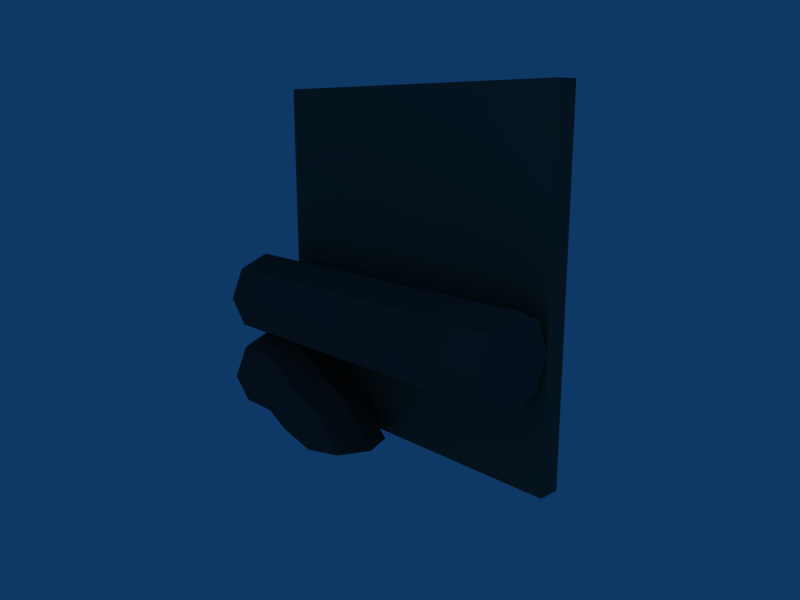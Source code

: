 # Source: alcantarilla_pared8.blend  (saved by Blender 2.45.0; exported with 4.5.12 LTS)
import bpy
from mathutils import Matrix  # noqa: F401  (used for matrix-valued properties, if any)

bpy.ops.wm.read_factory_settings(use_empty=True)
scene = bpy.context.scene
scene.name = 'Scene'

# ---- collections
col_collection_1 = bpy.data.collections.new('Collection 1'); scene.collection.children.link(col_collection_1)

# ---- materials (node trees are filled in below, after node groups)
mat_material_001 = bpy.data.materials.new('Material.001')
mat_material_001.alpha_threshold = 0.0
mat_material_001.diffuse_color = (0.252, 0.2662, 0.2555, 1.0)
mat_material_001.specular_color = (0.1513, 0.15, 0.15)
mat_material_001.roughness = 0.5
mat_material_001.line_color = (0.0, 0.0, 0.0, 1.0)
mat_material = bpy.data.materials.new('Material')
mat_material.alpha_threshold = 0.0
mat_material.diffuse_color = (0.2892, 0.3301, 0.29, 1.0)
mat_material.roughness = 0.5
mat_material.line_color = (0.0, 0.0, 0.0, 1.0)

# ---- material node trees

# ---- world
world_world = bpy.data.worlds.new('World'); scene.world = world_world
world_world.color = (0.05656, 0.2208, 0.4)
world_world.use_sun_shadow = False
world_world.sun_shadow_jitter_overblur = 0.0
world_world.cycles.sampling_method = 'MANUAL'
world_world.cycles.sample_map_resolution = 256

# ---- cameras
cam_camera = bpy.data.cameras.new('Camera')
cam_camera.passepartout_alpha = 0.2
cam_camera.clip_end = 100.0
cam_camera.lens = 35.0
cam_camera.ortho_scale = 7.314
cam_camera.show_passepartout = False
cam_camera.show_safe_areas = True
cam_camera.dof.focus_distance = 0.0
cam_camera.dof.aperture_fstop = 128.0

# ---- lights
light_spot = bpy.data.lights.new('Spot', 'POINT')
light_spot.transmission_factor = 0.0
light_spot.cutoff_distance = 30.0
light_spot.energy = 100.0
light_spot.shadow_buffer_clip_start = 1.001
light_spot.shadow_soft_size = 1.0
light_spot.shadow_maximum_resolution = 0.006
light_spot.use_absolute_resolution = True
light_spot.cycles.use_multiple_importance_sampling = False

# ---- meshes
me_cylinder = bpy.data.meshes.new('Cylinder')
me_cylinder.from_pydata([(0.7071, 0.7071, -4.0), (1.0, -2.186e-07, -4.0), (0.7071, -0.7071, -4.0), (8.742e-08, -1.0, -4.0), (-0.7071, -0.7071, -4.0), (-1.0, -1.629e-07, -4.0), (-0.7071, 0.7071, -4.0), (-1.271e-07, 1.0, -4.0), (0.7071, 0.7071, 4.0), (1.0, 7.908e-07, 4.0), (0.7071, -0.7071, 4.0), (-1.987e-07, -1.0, 4.0), (-0.7071, -0.7071, 4.0), (-1.0, 8.385e-07, 4.0), (-0.7071, 0.7071, 4.0), (1.129e-06, 1.0, 4.0), (1.748e-07, -1.748e-07, -4.0), (-1.748e-07, 1.748e-07, 4.0)], [], [(16, 0, 1), (17, 9, 8), (16, 1, 2), (17, 10, 9), (16, 2, 3), (17, 11, 10), (16, 3, 4), (17, 12, 11), (16, 4, 5), (17, 13, 12), (16, 5, 6), (17, 14, 13), (16, 6, 7), (17, 15, 14), (7, 0, 16), (17, 8, 15), (0, 8, 9, 1), (1, 9, 10, 2), (2, 10, 11, 3), (3, 11, 12, 4), (4, 12, 13, 5), (5, 13, 14, 6), (6, 14, 15, 7), (8, 0, 7, 15)])
me_cylinder.materials.append(mat_material_001)
me_cylinder.use_remesh_preserve_volume = False
me_cylinder.use_remesh_preserve_attributes = False
me_cylinder.use_mirror_vertex_groups = False
me_cylinder.update()
me_cylinder_001 = bpy.data.meshes.new('Cylinder.001')
me_cylinder_001.from_pydata([(0.7, 0.7, 3.0), (1.0, 1.311e-07, 3.0), (0.7, -0.7, 3.0), (-1.311e-07, -1.0, 3.0), (-0.7, -0.7, 3.0), (-1.0, 1.311e-07, 3.0), (-0.7, 0.7, 3.0), (-1.311e-07, 1.0, 3.0), (0.7, 0.7, 4.0), (1.0, 1.748e-07, 4.0), (0.7, -0.7, 4.0), (-1.748e-07, -1.0, 4.0), (-0.7, -0.7, 4.0), (-1.0, 1.748e-07, 4.0), (-0.7, 0.7, 4.0), (-1.748e-07, 1.0, 4.0), (-1.748e-07, 1.748e-07, 4.0), (-4.371e-08, 4.371e-08, 1.0), (-0.7, -0.3, 1.0), (-1.0, -1.0, 1.0), (-0.7, -1.0, 2.4), (0.7, -1.0, 2.4), (1.0, -1.0, 1.0), (0.7, -0.3, 1.0), (0.7, -1.0, 0.3), (-0.7, -1.0, 0.3), (0.0, -1.0, 0.0), (-4.371e-08, -1.0, 1.0)], [], [(16, 9, 8), (16, 10, 9), (16, 11, 10), (16, 12, 11), (16, 13, 12), (16, 14, 13), (16, 15, 14), (16, 8, 15), (0, 8, 9, 1), (1, 9, 10, 2), (2, 10, 11, 3), (3, 11, 12, 4), (4, 12, 13, 5), (5, 13, 14, 6), (6, 14, 15, 7), (8, 0, 7, 15), (7, 0, 23, 17), (6, 7, 17, 18), (5, 6, 18, 19), (4, 5, 19, 20), (3, 4, 20), (2, 3, 21), (1, 2, 21, 22), (0, 1, 22, 23), (23, 22, 24), (19, 18, 25), (18, 17, 26, 25), (17, 23, 24, 26), (27, 24, 22), (27, 22, 21), (27, 21, 3), (27, 3, 20), (27, 20, 19), (27, 19, 25), (27, 25, 26), (26, 24, 27)])
me_cylinder_001.materials.append(mat_material_001)
me_cylinder_001.use_remesh_preserve_volume = False
me_cylinder_001.use_remesh_preserve_attributes = False
me_cylinder_001.use_mirror_vertex_groups = False
me_cylinder_001.update()
me_cube = bpy.data.meshes.new('Cube')
me_cube.from_pydata([(4.0, 0.5, -4.0), (4.0, 0.0, -4.0), (-4.0, 1.788e-07, -4.0), (-4.0, 0.5, -4.0), (4.0, 0.5, 4.0), (4.0, -5.96e-07, 4.0), (-4.0, 3.576e-07, 4.0), (-4.0, 0.5, 4.0)], [], [(0, 1, 2, 3), (4, 7, 6, 5), (0, 4, 5, 1), (1, 5, 6, 2), (2, 6, 7, 3), (4, 0, 3, 7)])
me_cube.materials.append(mat_material)
me_cube.use_remesh_preserve_volume = False
me_cube.use_remesh_preserve_attributes = False
me_cube.use_mirror_vertex_groups = False
me_cube.update()

# ---- objects
ob_cylinder_001 = bpy.data.objects.new('Cylinder.001', me_cylinder)
ob_cylinder = bpy.data.objects.new('Cylinder', me_cylinder_001)
ob_cube = bpy.data.objects.new('Cube', me_cube)
ob_lamp = bpy.data.objects.new('Lamp', light_spot)
ob_camera = bpy.data.objects.new('Camera', cam_camera)

# ---- transforms, parenting, visibility, modifiers, constraints
ob_cylinder_001.location = (0.0, -1.0, 3.0)
ob_cylinder_001.rotation_euler = (1.571, -4.266e-17, 1.571)
ob_cylinder_001.lock_rotations_4d = False
ob_cylinder_001.empty_display_type = 'ARROWS'
ob_cylinder_001.color = (0.0, 0.0, 0.0, 1.0)
ob_cylinder_001.lineart.crease_threshold = 0.0
ob_cylinder.location = (0.0, -1.0, 1.0)
ob_cylinder.rotation_euler = (1.571, -4.266e-17, 1.571)
ob_cylinder.scale = (1.0, 1.0, -1.0)
ob_cylinder.lock_rotations_4d = False
ob_cylinder.empty_display_type = 'ARROWS'
ob_cylinder.color = (0.0, 0.0, 0.0, 1.0)
ob_cylinder.lineart.crease_threshold = 0.0
ob_cube.location = (0.0, 0.0, 4.0)
ob_cube.lock_rotations_4d = False
ob_cube.empty_display_type = 'ARROWS'
ob_cube.color = (0.0, 0.0, 0.0, 1.0)
ob_cube.lineart.crease_threshold = 0.0
ob_lamp.location = (8.076, -9.995, 5.904)
ob_lamp.rotation_euler = (0.6503, 0.05522, 1.866)
ob_lamp.lock_rotations_4d = False
ob_lamp.empty_display_type = 'ARROWS'
ob_lamp.color = (0.0, 0.0, 0.0, 0.0)
ob_lamp.lineart.crease_threshold = 0.0
ob_camera.location = (12.48, -11.51, 7.344)
ob_camera.rotation_euler = (1.339, 0.001715, 0.8297)
ob_camera.lock_rotations_4d = False
ob_camera.empty_display_type = 'ARROWS'
ob_camera.color = (0.0, 0.0, 0.0, 0.0)
ob_camera.display_type = 'WIRE'
ob_camera.lineart.crease_threshold = 0.0

# ---- collection membership
col_collection_1.objects.link(ob_cylinder_001)
col_collection_1.objects.link(ob_cylinder)
col_collection_1.objects.link(ob_cube)
col_collection_1.objects.link(ob_lamp)
col_collection_1.objects.link(ob_camera)

# ---- scene / render settings (as saved in the file)
scene.camera = ob_camera
scene.frame_start = 1; scene.frame_end = 250; scene.frame_set(1)
scene.render.engine = 'BLENDER_EEVEE_NEXT'
scene.render.image_settings.file_format = 'JPEG'
scene.render.image_settings.color_mode = 'RGB'
scene.render.image_settings.compression = 90
scene.render.resolution_x = 800
scene.render.resolution_y = 600
scene.render.pixel_aspect_x = 100.0
scene.render.pixel_aspect_y = 100.0
scene.render.fps = 25
scene.render.dither_intensity = 0.0
scene.render.use_compositing = False
scene.render.use_sequencer = False
scene.render.bake_margin = 2
scene.render.bake_bias = 0.0
scene.render.use_stamp_time = False
scene.render.use_stamp_date = False
scene.render.use_stamp_frame = False
scene.render.use_stamp_camera = False
scene.render.use_stamp_scene = False
scene.render.use_stamp_filename = False
scene.render.use_stamp_render_time = False
scene.render.stamp_font_size = 0
scene.cycles.use_denoising = False
scene.cycles.samples = 10
scene.cycles.sampling_pattern = 'TABULATED_SOBOL'
scene.cycles.light_sampling_threshold = 0.0
scene.cycles.use_adaptive_sampling = False
scene.cycles.use_light_tree = False
scene.cycles.blur_glossy = 0.0
scene.cycles.volume_bounces = 1
scene.cycles.pixel_filter_type = 'GAUSSIAN'
scene.cycles.sample_clamp_indirect = 0.0
scene.view_settings.view_transform = 'Raw'
bpy.context.view_layer.update()
